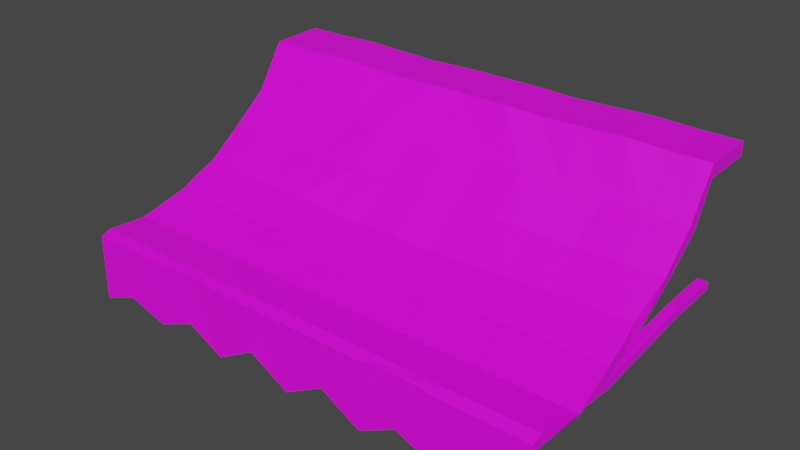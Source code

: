 # Source: storeFront.blend  (saved by Blender 3.3.6; exported with 4.5.12 LTS)
import bpy
from mathutils import Matrix  # noqa: F401  (used for matrix-valued properties, if any)

bpy.ops.wm.read_factory_settings(use_empty=True)
scene = bpy.context.scene
scene.name = 'Scene'

# ---- collections
col_collection = bpy.data.collections.new('Collection'); scene.collection.children.link(col_collection)

# ---- images (referenced by path relative to the original .blend; pixels are not part of the script)
import os
ASSET_DIR = os.environ.get("B2B_ASSET_DIR", "")  # directory of the original .blend (textures are referenced by path, not embedded)
HERE = os.path.dirname(os.path.abspath(__file__))  # packed textures are extracted next to this script under _unpacked/

def load_image(name, relpath, width, height, colorspace="sRGB"):
    """Load a texture the original file referenced (path relative to the .blend, or extracted next to this script)."""
    p = next((c for c in (os.path.join(HERE, relpath), os.path.join(ASSET_DIR, relpath)) if relpath and os.path.exists(c)), "")
    if p:
        img = bpy.data.images.load(p, check_existing=True)
        img.name = name
    else:  # same state as the original file: an image datablock whose file is absent (Cycles renders it pink)
        img = bpy.data.images.new(name, width, height)
        img.source = "FILE"
        img.filepath = "//" + (relpath or name)
    img.colorspace_settings.name = colorspace
    return img
img_pixeltexturegrid_256_gray_png = load_image('PixelTextureGrid_256_gray.png', 'awning_tex.png', 1024, 1024, 'sRGB')

# ---- materials (node trees are filled in below, after node groups)
mat_material_001 = bpy.data.materials.new('Material.001')
mat_material_001.use_transparent_shadow = False

# ---- material node trees
mat_material_001.use_nodes = True; mat_material_001.node_tree.nodes.clear()
_N = mat_material_001.node_tree.nodes; _L = mat_material_001.node_tree.links
n0 = _N.new('ShaderNodeBsdfPrincipled'); n0.name = 'Principled BSDF'; n0.location = (10, 300)
n0.distribution = 'GGX'
n0.subsurface_method = 'RANDOM_WALK_SKIN'
n0.inputs[3].default_value = 1.45
n0.inputs[27].default_value = (0.0, 0.0, 0.0, 1.0)
n0.inputs[28].default_value = 1.0
n1 = _N.new('ShaderNodeOutputMaterial'); n1.name = 'Material Output'; n1.location = (300, 300)
n2 = _N.new('ShaderNodeTexImage'); n2.name = 'Image Texture'; n2.location = (-280, 280)
n2.image = img_pixeltexturegrid_256_gray_png
_L.new(n0.outputs[0], n1.inputs[0])
_L.new(n2.outputs[0], n0.inputs[0])
n1.is_active_output = True

# ---- world
world_world = bpy.data.worlds.new('World'); scene.world = world_world
world_world.use_nodes = True; world_world.node_tree.nodes.clear()
_N = world_world.node_tree.nodes; _L = world_world.node_tree.links
n0 = _N.new('ShaderNodeOutputWorld'); n0.name = 'World Output'; n0.location = (300, 300)
n1 = _N.new('ShaderNodeBackground'); n1.name = 'Background'; n1.location = (10, 300)
n1.inputs[0].default_value = (0.05088, 0.05088, 0.05088, 1.0)
_L.new(n1.outputs[0], n0.inputs[0])
n0.is_active_output = True
world_world.color = (0.05088, 0.05088, 0.05088)
world_world.use_sun_shadow = False
world_world.sun_shadow_jitter_overblur = 0.0

# ---- meshes
me_cube_001 = bpy.data.meshes.new('Cube.001')
me_cube_001.from_pydata([(-1.0, -0.5911, -14.65), (0.0, 0.3681, 4.348), (0.0, -0.5911, -14.65), (0.0, -0.587, -16.65), (-0.3334, 0.3682, 4.108), (-0.5, 0.3681, 4.338), (-0.6667, 0.3681, 4.338), (-0.1667, -0.5911, -14.65), (-0.5, -0.5911, -14.66), (-0.8333, -0.5911, -14.65), (-0.6666, 0.3684, 6.838), (-0.3334, 0.3687, 6.366), (-0.6667, -0.587, -16.66), (-0.3333, -0.587, -16.65), (-1.0, 0.2858, -2.263), (-1.0, 0.1273, -7.422), (-1.0, -0.03315, -11.79), (-1.0, -0.1994, -15.01), (-1.0, -0.4004, -17.21), (-1.019, -0.4169, -15.57), (-1.0, -0.2188, -13.17), (-0.9902, -0.06108, -10.06), (-1.005, 0.09851, -6.012), (-1.0, 0.249, -0.943), (0.0, 0.249, -0.943), (0.0, 0.09893, -6.144), (0.0, -0.05775, -11.03), (0.0, -0.2188, -13.57), (0.0, -0.4197, -15.38), (0.0, 0.2858, -2.263), (0.0, 0.1273, -7.757), (0.0, -0.03315, -12.76), (0.0, -0.1994, -15.38), (0.0, -0.4004, -17.21), (-0.8333, -0.1994, -15.01), (-0.8333, -0.03315, -11.84), (-0.8333, 0.1273, -7.636), (-0.6667, -0.4003, -17.22), (-0.6667, -0.1993, -15.17), (-0.6667, -0.03303, -12.16), (-0.6667, 0.1274, -7.936), (-0.6667, 0.2859, -2.406), (-0.5, -0.4003, -17.23), (-0.5, -0.1993, -15.37), (-0.5, -0.03303, -12.29), (-0.5, 0.1274, -7.798), (-0.5, 0.2859, -2.306), (-0.3333, -0.4004, -17.21), (-0.3333, -0.1994, -15.31), (-0.3333, -0.03315, -12.69), (-0.3333, 0.1273, -7.668), (-0.3333, 0.2858, -2.263), (-0.1667, -0.4004, -17.21), (-0.1667, -0.1994, -15.44), (-0.1667, -0.03315, -12.97), (-0.1667, 0.1273, -7.802), (-0.1667, 0.2858, -2.263), (-0.1667, -0.4197, -15.38), (-0.1667, -0.2188, -13.62), (-0.1667, -0.05775, -11.23), (-0.1667, 0.09893, -6.185), (-0.1667, 0.249, -0.943), (-0.3333, -0.4197, -15.38), (-0.3333, -0.2188, -13.47), (-0.3333, -0.05775, -10.93), (-0.3333, 0.09893, -6.034), (-0.3322, 0.2522, -0.5178), (-0.5, -0.4197, -15.39), (-0.5, -0.2187, -13.54), (-0.5, -0.05764, -10.56), (-0.5, 0.09906, -6.175), (-0.5, 0.2491, -0.9977), (-0.6667, -0.4197, -15.39), (-0.6667, -0.2187, -13.34), (-0.6667, -0.05764, -10.44), (-0.6667, 0.09906, -6.308), (-0.6667, 0.2491, -1.109), (-0.8333, -0.2188, -13.17), (-0.8333, -0.05775, -10.11), (-0.8441, 0.09779, -6.004), (-0.8301, 0.2478, -0.9916), (-1.0, -0.587, -16.65), (-1.0, 0.3681, 4.348), (-0.1667, -0.587, -16.65), (-0.8333, 0.2858, -2.3), (-0.8333, -0.4004, -17.21), (-0.3333, -0.5911, -14.65), (-0.6667, -0.5911, -14.66), (-0.8333, -0.587, -16.65), (-0.5, -0.587, -16.66), (-0.8333, -0.4197, -15.38), (-0.8333, -0.6325, -15.33), (-1.0, -0.6325, -15.33), (0.0, -0.6325, -15.33), (-0.1616, -0.6336, -15.33), (-1.0, -0.6085, -17.43), (-0.1667, -0.6085, -17.43), (0.0, -0.6189, -17.43), (-0.3333, -0.6085, -17.43), (-0.3333, -0.6325, -15.33), (-0.502, -0.6275, -14.94), (-0.6667, -0.6324, -15.34), (-0.8333, -0.6085, -17.43), (-0.6667, -0.6084, -17.43), (-0.5, -0.6084, -17.43), (-0.8337, -0.6415, -23.82), (-0.9896, -0.6435, -26.2), (0.0, -0.6415, -26.39), (-0.1695, -0.6419, -22.54), (-0.9989, -0.6228, -25.55), (-0.1738, -0.6161, -22.06), (0.0, -0.6161, -25.91), (-0.339, -0.6112, -25.91), (-0.3365, -0.6415, -26.39), (-0.4929, -0.6414, -23.09), (-0.6572, -0.6431, -25.86), (-0.8337, -0.6161, -23.34), (-0.6745, -0.6155, -25.73), (-0.4929, -0.616, -22.61), (-1.0, -0.1163, -13.4), (-1.0, -0.1383, -11.61), (0.0, -0.1383, -12.4), (0.0, -0.1163, -14.17), (-0.8434, -0.1135, -14.02), (-0.6667, -0.1162, -13.63), (-0.5, -0.1162, -13.85), (-0.3333, -0.1163, -14.1), (-0.1667, -0.1163, -14.33), (-0.1667, -0.1383, -12.55), (-0.3333, -0.1383, -12.3), (-0.5, -0.1382, -12.07), (-0.6667, -0.1382, -11.85), (-0.8421, -0.1355, -11.61), (-1.0, 0.3685, 6.606), (0.0, 0.3713, 6.456), (-0.8333, 0.3685, 6.606), (-0.5, 0.3685, 6.597), (-0.1667, 0.3685, 6.604), (-0.8333, 0.3681, 4.348), (-0.1667, 0.3681, 4.346), (-0.1667, 0.5899, 4.621), (0.0, 0.5899, 4.622), (-0.3334, 0.5901, 4.383), (-0.5, 0.5899, 4.613), (-0.6666, 0.5902, 7.113), (-0.5, 0.5904, 6.871), (-0.3334, 0.5905, 6.641), (0.0, 0.5904, 6.881), (-1.0, 0.5904, 6.881), (-1.0, 0.5899, 4.622), (-0.6667, 0.5899, 4.613), (-0.8333, 0.5904, 6.881), (-0.1667, 0.5904, 6.879), (-0.8333, 0.5899, 4.622), (-0.9108, -0.5947, -18.44), (-0.9535, -0.5956, -16.82), (-0.9535, -0.5947, -18.44), (-0.9108, -0.5956, -16.82), (-0.9535, 0.354, -16.3), (-0.9065, -0.5886, -18.44), (-0.907, -0.5458, -16.82), (-0.9065, -0.5458, -18.44), (-0.907, -0.5886, -16.82), (0.0, -0.5458, -16.3), (0.0, -0.5458, -17.91), (0.0, -0.5886, -17.91), (0.0, -0.5886, -16.3), (-0.9535, -0.1193, -19.86), (-0.9108, -0.1202, -18.24), (-0.9108, -0.1193, -19.86), (-0.9535, -0.1202, -18.24), (-0.9535, 0.3539, -17.69), (-0.9108, 0.3539, -17.69), (-0.9108, 0.354, -16.3), (-0.9108, 0.5758, -16.02), (-0.9535, 0.5758, -17.41), (-0.9535, 0.5758, -16.02), (-0.9108, 0.5758, -17.41), (1.0, -0.5911, -14.65), (0.3334, 0.3682, 4.108), (0.5, 0.3681, 4.338), (0.6667, 0.3681, 4.338), (0.1667, -0.5911, -14.65), (0.5, -0.5911, -14.66), (0.8333, -0.5911, -14.65), (0.6666, 0.3684, 6.838), (0.3334, 0.3687, 6.366), (0.6667, -0.587, -16.66), (0.3333, -0.587, -16.65), (1.0, 0.2858, -2.263), (1.0, 0.1273, -7.422), (1.0, -0.03315, -11.79), (1.0, -0.1994, -15.01), (1.0, -0.4004, -17.21), (1.019, -0.4169, -15.57), (1.0, -0.2188, -13.17), (0.9902, -0.06108, -10.06), (1.005, 0.09851, -6.012), (1.0, 0.249, -0.943), (0.8333, -0.1994, -15.01), (0.8333, -0.03315, -11.84), (0.8333, 0.1273, -7.636), (0.6667, -0.4003, -17.22), (0.6667, -0.1993, -15.17), (0.6667, -0.03303, -12.16), (0.6667, 0.1274, -7.936), (0.6667, 0.2859, -2.406), (0.5, -0.4003, -17.23), (0.5, -0.1993, -15.37), (0.5, -0.03303, -12.29), (0.5, 0.1274, -7.798), (0.5, 0.2859, -2.306), (0.3333, -0.4004, -17.21), (0.3333, -0.1994, -15.31), (0.3333, -0.03315, -12.69), (0.3333, 0.1273, -7.668), (0.3333, 0.2858, -2.263), (0.1667, -0.4004, -17.21), (0.1667, -0.1994, -15.44), (0.1667, -0.03315, -12.97), (0.1667, 0.1273, -7.802), (0.1667, 0.2858, -2.263), (0.1667, -0.4197, -15.38), (0.1667, -0.2188, -13.62), (0.1667, -0.05775, -11.23), (0.1667, 0.09893, -6.185), (0.1667, 0.249, -0.943), (0.3333, -0.4197, -15.38), (0.3333, -0.2188, -13.47), (0.3333, -0.05775, -10.93), (0.3333, 0.09893, -6.034), (0.3322, 0.2522, -0.5178), (0.5, -0.4197, -15.39), (0.5, -0.2187, -13.54), (0.5, -0.05764, -10.56), (0.5, 0.09906, -6.175), (0.5, 0.2491, -0.9977), (0.6667, -0.4197, -15.39), (0.6667, -0.2187, -13.34), (0.6667, -0.05764, -10.44), (0.6667, 0.09906, -6.308), (0.6667, 0.2491, -1.109), (0.8333, -0.2188, -13.17), (0.8333, -0.05775, -10.11), (0.8441, 0.09779, -6.004), (0.8301, 0.2478, -0.9916), (1.0, -0.587, -16.65), (1.0, 0.3681, 4.348), (0.1667, -0.587, -16.65), (0.8333, 0.2858, -2.3), (0.8333, -0.4004, -17.21), (0.3333, -0.5911, -14.65), (0.6667, -0.5911, -14.66), (0.8333, -0.587, -16.65), (0.5, -0.587, -16.66), (0.8333, -0.4197, -15.38), (0.8333, -0.6325, -15.33), (1.0, -0.6325, -15.33), (0.1616, -0.6336, -15.33), (1.0, -0.6085, -17.43), (0.1667, -0.6085, -17.43), (0.3333, -0.6085, -17.43), (0.3333, -0.6325, -15.33), (0.502, -0.6275, -14.94), (0.6667, -0.6324, -15.34), (0.8333, -0.6085, -17.43), (0.6667, -0.6084, -17.43), (0.5, -0.6084, -17.43), (0.8337, -0.6415, -23.82), (0.9896, -0.6435, -26.2), (0.1695, -0.6419, -22.54), (0.9989, -0.6228, -25.55), (0.1738, -0.6161, -22.06), (0.339, -0.6112, -25.91), (0.3365, -0.6415, -26.39), (0.4929, -0.6414, -23.09), (0.6572, -0.6431, -25.86), (0.8337, -0.6161, -23.34), (0.6745, -0.6155, -25.73), (0.4929, -0.616, -22.61), (1.0, -0.1163, -13.4), (1.0, -0.1383, -11.61), (0.8434, -0.1135, -14.02), (0.6667, -0.1162, -13.63), (0.5, -0.1162, -13.85), (0.3333, -0.1163, -14.1), (0.1667, -0.1163, -14.33), (0.1667, -0.1383, -12.55), (0.3333, -0.1383, -12.3), (0.5, -0.1382, -12.07), (0.6667, -0.1382, -11.85), (0.8421, -0.1355, -11.61), (1.0, 0.3685, 6.606), (0.8333, 0.3685, 6.606), (0.5, 0.3685, 6.597), (0.1667, 0.3685, 6.604), (0.8333, 0.3681, 4.348), (0.1667, 0.3681, 4.346), (0.8333, 0.5899, 4.622), (0.3334, 0.5901, 4.383), (0.6667, 0.5899, 4.613), (0.6666, 0.5902, 7.113), (0.8333, 0.5904, 6.881), (1.0, 0.5904, 6.881), (1.0, 0.5899, 4.622), (0.3334, 0.5905, 6.641), (0.5, 0.5899, 4.613), (0.5, 0.5904, 6.871), (0.1667, 0.5904, 6.879), (0.1667, 0.5899, 4.621), (0.9108, -0.5947, -18.44), (0.9535, -0.5956, -16.82), (0.9535, -0.5947, -18.44), (0.9108, -0.5956, -16.82), (0.9535, 0.354, -16.3), (0.9065, -0.5886, -18.44), (0.907, -0.5458, -16.82), (0.9065, -0.5458, -18.44), (0.907, -0.5886, -16.82), (0.9535, -0.1193, -19.86), (0.9108, -0.1202, -18.24), (0.9108, -0.1193, -19.86), (0.9535, -0.1202, -18.24), (0.9535, 0.3539, -17.69), (0.9108, 0.3539, -17.69), (0.9108, 0.354, -16.3), (0.9108, 0.5758, -17.41), (0.9535, 0.5758, -16.02), (0.9535, 0.5758, -17.41), (0.9108, 0.5758, -16.02)], [], [(14, 23, 133, 82), (7, 94, 93, 2), (85, 37, 12, 88), (37, 42, 89, 12), (42, 47, 13, 89), (47, 52, 83, 13), (28, 57, 7, 2), (57, 62, 86, 7), (62, 67, 8, 86), (67, 72, 87, 8), (72, 90, 9, 87), (10, 135, 80, 76), (76, 80, 79, 75), (75, 79, 78, 74), (131, 132, 77, 73), (73, 77, 90, 72), (136, 10, 76, 71), (71, 76, 75, 70), (70, 75, 74, 69), (130, 131, 73, 68), (68, 73, 72, 67), (11, 136, 71, 66), (66, 71, 70, 65), (65, 70, 69, 64), (129, 130, 68, 63), (63, 68, 67, 62), (137, 11, 66, 61), (61, 66, 65, 60), (60, 65, 64, 59), (128, 129, 63, 58), (58, 63, 62, 57), (134, 137, 61, 24), (24, 61, 60, 25), (25, 60, 59, 26), (121, 128, 58, 27), (27, 58, 57, 28), (4, 139, 56, 51), (51, 56, 55, 50), (50, 55, 54, 49), (126, 127, 53, 48), (48, 53, 52, 47), (5, 4, 51, 46), (46, 51, 50, 45), (45, 50, 49, 44), (125, 126, 48, 43), (43, 48, 47, 42), (6, 5, 46, 41), (41, 46, 45, 40), (40, 45, 44, 39), (124, 125, 43, 38), (38, 43, 42, 37), (138, 6, 41, 84), (84, 41, 40, 36), (36, 40, 39, 35), (123, 124, 38, 34), (34, 38, 37, 85), (14, 84, 36, 15), (15, 36, 35, 16), (119, 123, 34, 17), (17, 34, 85, 18), (56, 29, 30, 55), (55, 30, 31, 54), (127, 122, 32, 53), (53, 32, 33, 52), (135, 133, 23, 80), (80, 23, 22, 79), (79, 22, 21, 78), (132, 120, 20, 77), (77, 20, 19, 90), (81, 0, 19, 18), (18, 19, 20, 17), (119, 120, 21, 16), (16, 21, 22, 15), (15, 22, 23, 14), (52, 33, 3, 83), (139, 1, 29, 56), (90, 19, 0, 9), (9, 91, 101, 87), (3, 97, 96, 83), (87, 101, 100, 8), (8, 100, 99, 86), (83, 96, 98, 13), (99, 113, 108, 94), (96, 110, 112, 98), (98, 112, 118, 104), (104, 118, 117, 103), (97, 111, 110, 96), (103, 117, 116, 102), (12, 103, 102, 88), (0, 92, 91, 9), (89, 104, 103, 12), (13, 98, 104, 89), (86, 99, 94, 7), (88, 102, 95, 81), (81, 95, 92, 0), (18, 85, 88, 81), (138, 84, 14, 82), (116, 105, 106, 109), (111, 107, 108, 110), (110, 108, 113, 112), (112, 113, 114, 118), (118, 114, 115, 117), (117, 115, 105, 116), (102, 116, 109, 95), (100, 114, 113, 99), (92, 106, 105, 91), (101, 115, 114, 100), (94, 108, 107, 93), (91, 105, 115, 101), (95, 109, 106, 92), (17, 20, 120, 119), (78, 21, 120, 132), (54, 31, 122, 127), (16, 35, 123, 119), (35, 39, 124, 123), (39, 44, 125, 124), (44, 49, 126, 125), (49, 54, 127, 126), (26, 59, 128, 121), (59, 64, 129, 128), (64, 69, 130, 129), (69, 74, 131, 130), (74, 78, 132, 131), (10, 144, 151, 135), (135, 151, 148, 133), (138, 153, 150, 6), (6, 150, 143, 5), (4, 142, 140, 139), (5, 143, 142, 4), (139, 140, 141, 1), (137, 152, 146, 11), (133, 148, 149, 82), (11, 146, 145, 136), (134, 147, 152, 137), (136, 145, 144, 10), (82, 149, 153, 138), (142, 146, 152, 140), (143, 145, 146, 142), (150, 144, 145, 143), (153, 151, 144, 150), (149, 148, 151, 153), (140, 152, 147, 141), (167, 171, 172, 169), (169, 172, 173, 168), (168, 173, 158, 170), (170, 158, 171, 167), (161, 164, 165, 159), (159, 165, 166, 162), (162, 166, 163, 160), (160, 163, 164, 161), (155, 170, 167, 156), (157, 168, 170, 155), (154, 169, 168, 157), (156, 167, 169, 154), (172, 177, 174, 173), (158, 176, 175, 171), (171, 175, 177, 172), (173, 174, 176, 158), (176, 174, 177, 175), (189, 247, 292, 198), (182, 2, 93, 258), (3, 2, 178, 246), (250, 253, 187, 202), (202, 187, 254, 207), (207, 254, 188, 212), (212, 188, 248, 217), (28, 2, 182, 222), (222, 182, 251, 227), (227, 251, 183, 232), (232, 183, 252, 237), (237, 252, 184, 255), (185, 241, 245, 293), (241, 240, 244, 245), (240, 239, 243, 244), (290, 238, 242, 291), (238, 237, 255, 242), (294, 236, 241, 185), (236, 235, 240, 241), (235, 234, 239, 240), (289, 233, 238, 290), (233, 232, 237, 238), (186, 231, 236, 294), (231, 230, 235, 236), (230, 229, 234, 235), (288, 228, 233, 289), (228, 227, 232, 233), (295, 226, 231, 186), (226, 225, 230, 231), (225, 224, 229, 230), (287, 223, 228, 288), (223, 222, 227, 228), (134, 24, 226, 295), (24, 25, 225, 226), (25, 26, 224, 225), (121, 27, 223, 287), (27, 28, 222, 223), (179, 216, 221, 297), (216, 215, 220, 221), (215, 214, 219, 220), (285, 213, 218, 286), (213, 212, 217, 218), (180, 211, 216, 179), (211, 210, 215, 216), (210, 209, 214, 215), (284, 208, 213, 285), (208, 207, 212, 213), (181, 206, 211, 180), (206, 205, 210, 211), (205, 204, 209, 210), (283, 203, 208, 284), (203, 202, 207, 208), (296, 249, 206, 181), (249, 201, 205, 206), (201, 200, 204, 205), (282, 199, 203, 283), (199, 250, 202, 203), (189, 190, 201, 249), (190, 191, 200, 201), (280, 192, 199, 282), (192, 193, 250, 199), (221, 220, 30, 29), (220, 219, 31, 30), (286, 218, 32, 122), (218, 217, 33, 32), (293, 245, 198, 292), (245, 244, 197, 198), (244, 243, 196, 197), (291, 242, 195, 281), (242, 255, 194, 195), (246, 193, 194, 178), (193, 192, 195, 194), (280, 191, 196, 281), (191, 190, 197, 196), (190, 189, 198, 197), (217, 248, 3, 33), (297, 221, 29, 1), (255, 184, 178, 194), (184, 252, 264, 256), (3, 248, 260, 97), (252, 183, 263, 264), (183, 251, 262, 263), (248, 188, 261, 260), (262, 258, 270, 274), (260, 261, 273, 272), (261, 267, 279, 273), (267, 266, 278, 279), (97, 260, 272, 111), (266, 265, 277, 278), (187, 253, 265, 266), (178, 184, 256, 257), (254, 187, 266, 267), (188, 254, 267, 261), (251, 182, 258, 262), (253, 246, 259, 265), (246, 178, 257, 259), (193, 246, 253, 250), (296, 247, 189, 249), (277, 271, 269, 268), (111, 272, 270, 107), (272, 273, 274, 270), (273, 279, 275, 274), (279, 278, 276, 275), (278, 277, 268, 276), (265, 259, 271, 277), (263, 262, 274, 275), (257, 256, 268, 269), (264, 263, 275, 276), (258, 93, 107, 270), (256, 264, 276, 268), (259, 257, 269, 271), (192, 280, 281, 195), (243, 291, 281, 196), (219, 286, 122, 31), (191, 280, 282, 200), (200, 282, 283, 204), (204, 283, 284, 209), (209, 284, 285, 214), (214, 285, 286, 219), (26, 121, 287, 224), (224, 287, 288, 229), (229, 288, 289, 234), (234, 289, 290, 239), (239, 290, 291, 243), (185, 293, 302, 301), (293, 292, 303, 302), (296, 181, 300, 298), (181, 180, 306, 300), (179, 297, 309, 299), (180, 179, 299, 306), (297, 1, 141, 309), (295, 186, 305, 308), (292, 247, 304, 303), (186, 294, 307, 305), (134, 295, 308, 147), (294, 185, 301, 307), (247, 296, 298, 304), (299, 309, 308, 305), (306, 299, 305, 307), (300, 306, 307, 301), (298, 300, 301, 302), (304, 298, 302, 303), (309, 141, 147, 308), (319, 321, 324, 323), (321, 320, 325, 324), (320, 322, 314, 325), (322, 319, 323, 314), (317, 315, 165, 164), (315, 318, 166, 165), (318, 316, 163, 166), (316, 317, 164, 163), (311, 312, 319, 322), (313, 311, 322, 320), (310, 313, 320, 321), (312, 310, 321, 319), (324, 325, 329, 326), (314, 323, 328, 327), (323, 324, 326, 328), (325, 314, 327, 329), (327, 328, 326, 329)])
_uv = me_cube_001.uv_layers.new(name='UVMap')
_uv.uv.foreach_set('vector', [0.72, 0.8351, 0.7202, 0.8268, 0.7194, 0.7794, 0.7195, 0.7935, 0.1569, 0.4752, 0.1579, 0.4652, 0.1934, 0.4654, 0.1934, 0.4752, 0.215, 0.2325, 0.1776, 0.2323, 0.1737, 0.1983, 0.2101, 0.1985, 0.5012, 0.2058, 0.4638, 0.2056, 0.4608, 0.1716, 0.4972, 0.1718, 0.211, 0.2635, 0.1737, 0.2633, 0.1716, 0.2293, 0.208, 0.2295, 0.4959, 0.2052, 0.4587, 0.205, 0.4576, 0.171, 0.4939, 0.1712, 0.1934, 0.5067, 0.1582, 0.5067, 0.1569, 0.4752, 0.1934, 0.4752, 0.491, 0.4669, 0.4558, 0.4669, 0.4531, 0.4354, 0.4896, 0.4354, 0.2074, 0.5149, 0.1722, 0.5149, 0.1682, 0.4834, 0.2047, 0.4834, 0.4889, 0.4503, 0.4537, 0.4503, 0.4483, 0.4188, 0.4849, 0.4188, 0.2141, 0.4801, 0.1789, 0.4801, 0.1722, 0.4486, 0.2088, 0.4486, 0.207, 0.6912, 0.1704, 0.6902, 0.179, 0.6401, 0.2139, 0.6399, 0.2139, 0.6399, 0.179, 0.6401, 0.1789, 0.598, 0.2163, 0.5972, 0.2163, 0.5972, 0.1789, 0.598, 0.1823, 0.5589, 0.2172, 0.558, 0.2169, 0.5401, 0.1803, 0.5412, 0.1819, 0.5223, 0.2167, 0.5219, 0.2167, 0.5219, 0.1819, 0.5223, 0.1789, 0.4801, 0.2141, 0.4801, 0.4838, 0.6603, 0.4465, 0.6614, 0.4534, 0.6101, 0.4886, 0.6105, 0.4886, 0.6105, 0.4534, 0.6101, 0.4558, 0.5674, 0.4904, 0.5678, 0.4904, 0.5678, 0.4558, 0.5674, 0.4568, 0.5282, 0.4913, 0.5278, 0.4912, 0.5096, 0.4565, 0.5102, 0.4562, 0.492, 0.491, 0.4915, 0.491, 0.4915, 0.4562, 0.492, 0.4537, 0.4503, 0.4889, 0.4503, 0.2042, 0.7239, 0.1671, 0.7249, 0.1719, 0.6751, 0.2072, 0.6774, 0.2072, 0.6774, 0.1719, 0.6751, 0.1737, 0.6324, 0.2083, 0.6329, 0.2083, 0.6329, 0.1737, 0.6324, 0.1746, 0.5924, 0.2092, 0.5913, 0.2091, 0.5736, 0.1745, 0.5742, 0.1743, 0.5561, 0.2088, 0.5563, 0.2088, 0.5563, 0.1743, 0.5561, 0.1722, 0.5149, 0.2074, 0.5149, 0.4893, 0.6769, 0.4525, 0.6759, 0.4555, 0.6294, 0.4908, 0.6273, 0.4908, 0.6273, 0.4555, 0.6294, 0.4567, 0.5849, 0.4915, 0.5844, 0.4915, 0.5844, 0.4567, 0.5849, 0.4576, 0.5433, 0.492, 0.5424, 0.4919, 0.5248, 0.4574, 0.5255, 0.4571, 0.5083, 0.4917, 0.5079, 0.4917, 0.5079, 0.4571, 0.5083, 0.4558, 0.4669, 0.491, 0.4669, 0.1934, 0.7166, 0.1565, 0.7168, 0.1581, 0.6671, 0.1934, 0.6671, 0.1934, 0.6671, 0.1581, 0.6671, 0.1587, 0.6242, 0.1934, 0.6243, 0.1934, 0.6243, 0.1587, 0.6242, 0.1592, 0.5822, 0.1934, 0.5828, 0.1934, 0.5651, 0.1591, 0.5647, 0.1589, 0.5477, 0.1934, 0.5478, 0.1934, 0.5478, 0.1589, 0.5477, 0.1582, 0.5067, 0.1934, 0.5067, 0.4879, 0.4012, 0.4532, 0.4012, 0.4554, 0.3753, 0.4914, 0.3756, 0.4914, 0.3756, 0.4554, 0.3753, 0.4571, 0.3333, 0.4938, 0.3338, 0.4938, 0.3338, 0.4571, 0.3333, 0.4586, 0.2896, 0.496, 0.2904, 0.4963, 0.2701, 0.4588, 0.2693, 0.4589, 0.2497, 0.4964, 0.2502, 0.4964, 0.2502, 0.4589, 0.2497, 0.4587, 0.205, 0.4959, 0.2052, 0.2001, 0.4599, 0.1656, 0.4593, 0.1691, 0.4337, 0.2051, 0.434, 0.2051, 0.434, 0.1691, 0.4337, 0.1715, 0.3919, 0.2084, 0.392, 0.2084, 0.392, 0.1715, 0.3919, 0.1737, 0.3485, 0.2109, 0.3497, 0.2114, 0.3291, 0.174, 0.3282, 0.1741, 0.3083, 0.2118, 0.3084, 0.2118, 0.3084, 0.1741, 0.3083, 0.1737, 0.2633, 0.211, 0.2635, 0.4875, 0.4023, 0.4529, 0.402, 0.458, 0.3761, 0.4941, 0.3763, 0.4941, 0.3763, 0.458, 0.3761, 0.4613, 0.3341, 0.4983, 0.3341, 0.4983, 0.3341, 0.4613, 0.3341, 0.4637, 0.2918, 0.501, 0.2924, 0.5015, 0.272, 0.4642, 0.2712, 0.4646, 0.2505, 0.502, 0.2513, 0.502, 0.2513, 0.4646, 0.2505, 0.4638, 0.2056, 0.5012, 0.2058, 0.1986, 0.429, 0.164, 0.4287, 0.1706, 0.4027, 0.2065, 0.4031, 0.2065, 0.4031, 0.1706, 0.4027, 0.1748, 0.3606, 0.2113, 0.3614, 0.2113, 0.3614, 0.1748, 0.3606, 0.1775, 0.3188, 0.2145, 0.3198, 0.2185, 0.2983, 0.1779, 0.2984, 0.1785, 0.2778, 0.2159, 0.2784, 0.2159, 0.2784, 0.1785, 0.2778, 0.1776, 0.2323, 0.215, 0.2325, 0.5026, 0.394, 0.4666, 0.3936, 0.4714, 0.3519, 0.5079, 0.3525, 0.5079, 0.3525, 0.4714, 0.3519, 0.4746, 0.3103, 0.5119, 0.3106, 0.5128, 0.2899, 0.4786, 0.2888, 0.476, 0.2689, 0.5136, 0.2691, 0.5136, 0.2691, 0.476, 0.2689, 0.4751, 0.223, 0.5125, 0.2232, 0.1997, 0.4162, 0.1638, 0.4159, 0.1646, 0.3739, 0.2013, 0.3741, 0.2013, 0.3741, 0.1646, 0.3739, 0.1652, 0.3306, 0.2028, 0.3304, 0.2031, 0.3102, 0.1654, 0.3103, 0.1656, 0.2904, 0.2031, 0.2905, 0.2031, 0.2905, 0.1656, 0.2904, 0.1657, 0.2456, 0.203, 0.2458, 0.4876, 0.6941, 0.4507, 0.6941, 0.4602, 0.6444, 0.4963, 0.6441, 0.4963, 0.6441, 0.4602, 0.6444, 0.4625, 0.602, 0.4961, 0.602, 0.4961, 0.602, 0.4625, 0.602, 0.4668, 0.5625, 0.4995, 0.5629, 0.4975, 0.5452, 0.4647, 0.5447, 0.4645, 0.5263, 0.4991, 0.5263, 0.4991, 0.5263, 0.4645, 0.5263, 0.4574, 0.4841, 0.4961, 0.4841, 0.7254, 0.9254, 0.7255, 0.9129, 0.7244, 0.9187, 0.7243, 0.929, 0.7243, 0.929, 0.7244, 0.9187, 0.7231, 0.9036, 0.723, 0.9151, 0.7225, 0.905, 0.7226, 0.8938, 0.7221, 0.884, 0.722, 0.8949, 0.722, 0.8949, 0.7221, 0.884, 0.7211, 0.8586, 0.721, 0.8675, 0.721, 0.8675, 0.7211, 0.8586, 0.7202, 0.8268, 0.72, 0.8351, 0.203, 0.2458, 0.1657, 0.2456, 0.1655, 0.2117, 0.2018, 0.2119, 0.1975, 0.4421, 0.163, 0.4418, 0.1638, 0.4159, 0.1997, 0.4162, 0.4961, 0.4841, 0.4574, 0.4841, 0.4529, 0.4526, 0.4894, 0.4526, 0.1722, 0.4486, 0.1719, 0.4388, 0.2086, 0.4388, 0.2088, 0.4486, 0.9432, 0.752, 0.9432, 0.752, 0.9417, 0.752, 0.9417, 0.752, 0.4483, 0.4188, 0.4481, 0.409, 0.484, 0.4109, 0.4849, 0.4188, 0.1682, 0.4834, 0.1673, 0.4755, 0.2046, 0.4736, 0.2047, 0.4834, 0.9417, 0.752, 0.9417, 0.752, 0.9402, 0.752, 0.9402, 0.752, 0.4474, 0.8426, 0.4465, 0.7658, 0.4939, 0.7926, 0.4961, 0.8426, 0.4526, 0.7526, 0.4541, 0.7199, 0.5012, 0.6929, 0.5007, 0.7527, 0.1616, 0.7973, 0.1621, 0.7375, 0.2067, 0.7607, 0.2099, 0.7973, 0.4426, 0.7327, 0.4393, 0.6961, 0.4913, 0.674, 0.4912, 0.7328, 0.1504, 0.7839, 0.1502, 0.7246, 0.1999, 0.7514, 0.1983, 0.7841, 0.1676, 0.7828, 0.1677, 0.724, 0.2145, 0.7408, 0.2165, 0.7829, 0.9372, 0.752, 0.9372, 0.752, 0.9357, 0.752, 0.9357, 0.752, 0.4529, 0.4526, 0.4525, 0.4428, 0.4891, 0.4428, 0.4894, 0.4526, 0.9387, 0.752, 0.9387, 0.752, 0.9372, 0.752, 0.9372, 0.752, 0.9402, 0.752, 0.9402, 0.752, 0.9387, 0.752, 0.9387, 0.752, 0.4531, 0.4354, 0.453, 0.4256, 0.4907, 0.4254, 0.4896, 0.4354, 0.4577, 0.1083, 0.4577, 0.1083, 0.4577, 0.1083, 0.4577, 0.1083, 0.7254, 0.9254, 0.7256, 0.9303, 0.7257, 0.9172, 0.7255, 0.9129, 0.5125, 0.2232, 0.4751, 0.223, 0.4702, 0.189, 0.5067, 0.1892, 0.4587, 0.4196, 0.4666, 0.3936, 0.5026, 0.394, 0.4934, 0.4199, 0.763, 0.958, 0.7649, 0.958, 0.7652, 0.9701, 0.7636, 0.9708, 0.7626, 0.8936, 0.7646, 0.8936, 0.7647, 0.9067, 0.7627, 0.907, 0.7627, 0.907, 0.7647, 0.9067, 0.7647, 0.9196, 0.7624, 0.9198, 0.7624, 0.9198, 0.7647, 0.9196, 0.7648, 0.9317, 0.7628, 0.9317, 0.7628, 0.9317, 0.7648, 0.9317, 0.765, 0.9444, 0.7628, 0.9457, 0.7628, 0.9457, 0.765, 0.9444, 0.7649, 0.958, 0.763, 0.958, 0.4429, 0.7868, 0.4409, 0.7447, 0.4879, 0.7292, 0.492, 0.7869, 0.1681, 0.89, 0.1707, 0.8334, 0.215, 0.8105, 0.2159, 0.8872, 0.4416, 0.8833, 0.4445, 0.8078, 0.4887, 0.8244, 0.4888, 0.8833, 0.4382, 0.8259, 0.4408, 0.7529, 0.4874, 0.7722, 0.4848, 0.8287, 0.1456, 0.8672, 0.1433, 0.8172, 0.1913, 0.7904, 0.1913, 0.8672, 0.1649, 0.876, 0.1647, 0.8171, 0.2148, 0.8029, 0.2121, 0.8759, 0.7256, 0.9303, 0.7257, 0.9813, 0.7258, 0.9854, 0.7257, 0.9172, 0.723, 0.9151, 0.7231, 0.9036, 0.7226, 0.8938, 0.7225, 0.905, 0.4995, 0.5629, 0.4668, 0.5625, 0.4647, 0.5447, 0.4975, 0.5452, 0.2028, 0.3304, 0.1652, 0.3306, 0.1654, 0.3103, 0.2031, 0.3102, 0.5119, 0.3106, 0.4746, 0.3103, 0.4786, 0.2888, 0.5128, 0.2899, 0.2145, 0.3198, 0.1775, 0.3188, 0.1779, 0.2984, 0.2185, 0.2983, 0.501, 0.2924, 0.4637, 0.2918, 0.4642, 0.2712, 0.5015, 0.272, 0.2109, 0.3497, 0.1737, 0.3485, 0.174, 0.3282, 0.2114, 0.3291, 0.496, 0.2904, 0.4586, 0.2896, 0.4588, 0.2693, 0.4963, 0.2701, 0.1934, 0.5828, 0.1592, 0.5822, 0.1591, 0.5647, 0.1934, 0.5651, 0.492, 0.5424, 0.4576, 0.5433, 0.4574, 0.5255, 0.4919, 0.5248, 0.2092, 0.5913, 0.1746, 0.5924, 0.1745, 0.5742, 0.2091, 0.5736, 0.4913, 0.5278, 0.4568, 0.5282, 0.4565, 0.5102, 0.4912, 0.5096, 0.2172, 0.558, 0.1823, 0.5589, 0.1803, 0.5412, 0.2169, 0.5401, 0.9702, 0.1127, 0.9849, 0.1309, 0.9849, 0.1155, 0.9702, 0.09732, 0.9295, 0.06549, 0.9295, 0.04727, 0.9405, 0.04727, 0.9405, 0.06549, 0.9295, 0.2153, 0.9295, 0.197, 0.9184, 0.1977, 0.9184, 0.2159, 0.9184, 0.2159, 0.9184, 0.1977, 0.9074, 0.1977, 0.9074, 0.2159, 0.9801, 0.1668, 0.9801, 0.1902, 0.9702, 0.2025, 0.9702, 0.179, 0.9705, 0.1786, 0.9705, 0.202, 0.9801, 0.1902, 0.9801, 0.1668, 0.8853, 0.2154, 0.8853, 0.1971, 0.8742, 0.197, 0.8742, 0.2153, 0.9702, 0.09722, 0.9849, 0.1154, 0.9849, 0.09964, 0.9702, 0.08143, 0.9554, 0.1816, 0.9701, 0.1999, 0.9701, 0.05009, 0.9554, 0.03187, 0.9702, 0.08143, 0.9849, 0.09964, 0.9849, 0.1149, 0.9702, 0.0967, 0.8742, 0.07543, 0.8742, 0.04727, 0.8853, 0.04737, 0.8853, 0.06559, 0.9702, 0.0967, 0.9849, 0.1149, 0.9849, 0.1309, 0.9702, 0.1127, 0.9405, 0.2153, 0.9405, 0.197, 0.9295, 0.197, 0.9295, 0.2153, 0.8963, 0.2129, 0.8963, 0.06316, 0.8853, 0.04737, 0.8853, 0.1971, 0.9074, 0.1977, 0.9074, 0.04789, 0.8963, 0.06316, 0.8963, 0.2129, 0.9184, 0.1977, 0.9184, 0.03187, 0.9074, 0.04789, 0.9074, 0.1977, 0.9295, 0.197, 0.9295, 0.04727, 0.9184, 0.03187, 0.9184, 0.1977, 0.9405, 0.197, 0.9405, 0.04727, 0.9295, 0.04727, 0.9295, 0.197, 0.8853, 0.1971, 0.8853, 0.04737, 0.8742, 0.04727, 0.8742, 0.197, 0.9346, 0.9146, 0.9346, 0.8587, 0.9335, 0.8587, 0.9335, 0.9146, 0.8248, 0.8158, 0.837, 0.8717, 0.837, 0.9075, 0.8248, 0.8574, 0.9335, 0.873, 0.9335, 0.8229, 0.9346, 0.8229, 0.9346, 0.873, 0.8853, 0.8574, 0.8975, 0.9075, 0.8975, 0.8717, 0.8853, 0.8158, 0.9369, 0.9093, 0.9369, 0.8859, 0.9358, 0.8859, 0.9358, 0.9093, 0.8593, 0.9698, 0.8359, 0.9563, 0.8359, 0.9147, 0.8593, 0.9282, 0.9369, 0.8158, 0.9369, 0.8392, 0.9358, 0.8392, 0.9358, 0.8158, 0.95, 0.9282, 0.9266, 0.9147, 0.9266, 0.9563, 0.95, 0.9698, 0.873, 0.8939, 0.8853, 0.8574, 0.8853, 0.8158, 0.8731, 0.8523, 0.9335, 0.8364, 0.9335, 0.873, 0.9346, 0.873, 0.9346, 0.8364, 0.8126, 0.8523, 0.8248, 0.8158, 0.8248, 0.8574, 0.8126, 0.8939, 0.9346, 0.8781, 0.9346, 0.9146, 0.9335, 0.9146, 0.9335, 0.8781, 0.837, 0.8717, 0.8427, 0.8788, 0.8427, 0.9146, 0.837, 0.9075, 0.8975, 0.9075, 0.9032, 0.9146, 0.9032, 0.8788, 0.8975, 0.8717, 0.9346, 0.8587, 0.9346, 0.8516, 0.9335, 0.8516, 0.9335, 0.8587, 0.9335, 0.8229, 0.9335, 0.8158, 0.9346, 0.8158, 0.9346, 0.8229, 0.9346, 0.8158, 0.9335, 0.8158, 0.9335, 0.8516, 0.9346, 0.8516, 0.72, 0.8351, 0.7195, 0.7935, 0.7194, 0.7794, 0.7202, 0.8268, 0.4852, 0.4403, 0.4486, 0.4403, 0.4486, 0.4305, 0.4841, 0.4303, 0.924, 0.7702, 0.9421, 0.7702, 0.9421, 0.7792, 0.924, 0.7792, 0.4316, 0.178, 0.4361, 0.1442, 0.4722, 0.1444, 0.4687, 0.1782, 0.134, 0.1831, 0.1375, 0.1493, 0.1737, 0.1495, 0.171, 0.1833, 0.4297, 0.2062, 0.4323, 0.1724, 0.4685, 0.1726, 0.4668, 0.2065, 0.1656, 0.2435, 0.1673, 0.2097, 0.2035, 0.2098, 0.2028, 0.2437, 0.4486, 0.4718, 0.4486, 0.4403, 0.4852, 0.4403, 0.4838, 0.4718, 0.1716, 0.505, 0.173, 0.4736, 0.2095, 0.4736, 0.2068, 0.505, 0.4296, 0.4814, 0.4323, 0.4499, 0.4688, 0.4499, 0.4648, 0.4814, 0.1457, 0.4711, 0.1498, 0.4397, 0.1863, 0.4397, 0.1809, 0.4712, 0.4319, 0.4613, 0.4373, 0.4298, 0.4739, 0.4298, 0.4672, 0.4613, 0.4391, 0.6724, 0.4322, 0.6211, 0.4671, 0.6214, 0.4757, 0.6714, 0.4322, 0.6211, 0.4298, 0.5784, 0.4672, 0.5792, 0.4671, 0.6214, 0.4298, 0.5784, 0.4289, 0.5392, 0.4638, 0.5402, 0.4672, 0.5792, 0.4292, 0.5213, 0.4294, 0.5031, 0.4642, 0.5035, 0.4658, 0.5224, 0.4294, 0.5031, 0.4319, 0.4613, 0.4672, 0.4613, 0.4642, 0.5035, 0.1509, 0.6812, 0.1461, 0.6314, 0.1812, 0.631, 0.1881, 0.6822, 0.1461, 0.6314, 0.1443, 0.5887, 0.1788, 0.5883, 0.1812, 0.631, 0.1443, 0.5887, 0.1433, 0.5487, 0.1779, 0.549, 0.1788, 0.5883, 0.1435, 0.5305, 0.1437, 0.5124, 0.1784, 0.5129, 0.1782, 0.5311, 0.1437, 0.5124, 0.1457, 0.4711, 0.1809, 0.4712, 0.1784, 0.5129, 0.4329, 0.6904, 0.4298, 0.6439, 0.4651, 0.6416, 0.4699, 0.6914, 0.4298, 0.6439, 0.4287, 0.5994, 0.4633, 0.5989, 0.4651, 0.6416, 0.4287, 0.5994, 0.4278, 0.5578, 0.4624, 0.5589, 0.4633, 0.5989, 0.428, 0.54, 0.4283, 0.5228, 0.4627, 0.5226, 0.4626, 0.5407, 0.4283, 0.5228, 0.4296, 0.4814, 0.4648, 0.4814, 0.4627, 0.5226, 0.1733, 0.7151, 0.1717, 0.6654, 0.2071, 0.6676, 0.2101, 0.7141, 0.1717, 0.6654, 0.1711, 0.6225, 0.2059, 0.623, 0.2071, 0.6676, 0.1711, 0.6225, 0.1706, 0.5805, 0.205, 0.5814, 0.2059, 0.623, 0.1707, 0.563, 0.1709, 0.546, 0.2055, 0.5464, 0.2052, 0.5637, 0.1709, 0.546, 0.1716, 0.505, 0.2068, 0.505, 0.2055, 0.5464, 0.4486, 0.6817, 0.4486, 0.6322, 0.4839, 0.6322, 0.4855, 0.6819, 0.4486, 0.6322, 0.4486, 0.5894, 0.4833, 0.5893, 0.4839, 0.6322, 0.4486, 0.5894, 0.4486, 0.5479, 0.4828, 0.5473, 0.4833, 0.5893, 0.4486, 0.5302, 0.4486, 0.5129, 0.4831, 0.5128, 0.4829, 0.5298, 0.4486, 0.5129, 0.4486, 0.4718, 0.4838, 0.4718, 0.4831, 0.5128, 0.1682, 0.4392, 0.1663, 0.4136, 0.2022, 0.4139, 0.2027, 0.4398, 0.1663, 0.4136, 0.1654, 0.3719, 0.202, 0.3719, 0.2022, 0.4139, 0.1654, 0.3719, 0.1646, 0.3286, 0.2019, 0.3282, 0.202, 0.3719, 0.1646, 0.3083, 0.1648, 0.2885, 0.2022, 0.2884, 0.2021, 0.308, 0.1648, 0.2885, 0.1656, 0.2435, 0.2028, 0.2437, 0.2022, 0.2884, 0.435, 0.4022, 0.4317, 0.3763, 0.4675, 0.3766, 0.4693, 0.4022, 0.4317, 0.3763, 0.4299, 0.3344, 0.4666, 0.3348, 0.4675, 0.3766, 0.4299, 0.3344, 0.4287, 0.2922, 0.4658, 0.2915, 0.4666, 0.3348, 0.4286, 0.2716, 0.4285, 0.2511, 0.466, 0.2514, 0.4658, 0.2713, 0.4285, 0.2511, 0.4297, 0.2062, 0.4668, 0.2065, 0.466, 0.2514, 0.142, 0.3789, 0.1372, 0.3529, 0.1731, 0.3534, 0.1764, 0.3792, 0.1372, 0.3529, 0.1345, 0.3109, 0.1712, 0.3114, 0.1731, 0.3534, 0.1345, 0.3109, 0.1329, 0.2693, 0.17, 0.2693, 0.1712, 0.3114, 0.1329, 0.249, 0.1327, 0.2284, 0.1699, 0.2281, 0.1699, 0.2487, 0.1327, 0.2284, 0.134, 0.1831, 0.171, 0.1833, 0.1699, 0.2281, 0.4423, 0.3737, 0.4362, 0.3478, 0.4719, 0.348, 0.4767, 0.374, 0.4362, 0.3478, 0.4329, 0.3062, 0.4691, 0.306, 0.4719, 0.348, 0.4329, 0.3062, 0.4309, 0.2648, 0.4676, 0.2644, 0.4691, 0.306, 0.4275, 0.2434, 0.4303, 0.2236, 0.4674, 0.2235, 0.4675, 0.244, 0.4303, 0.2236, 0.4316, 0.178, 0.4687, 0.1782, 0.4674, 0.2235, 0.1469, 0.3962, 0.143, 0.3549, 0.1792, 0.3548, 0.1825, 0.3964, 0.143, 0.3549, 0.1402, 0.3132, 0.1772, 0.3134, 0.1792, 0.3548, 0.1398, 0.2926, 0.1394, 0.272, 0.1766, 0.2722, 0.1738, 0.292, 0.1394, 0.272, 0.1409, 0.2263, 0.1779, 0.2265, 0.1766, 0.2722, 0.4466, 0.3807, 0.4465, 0.3387, 0.4832, 0.339, 0.4825, 0.381, 0.4465, 0.3387, 0.4464, 0.295, 0.4839, 0.2957, 0.4832, 0.339, 0.4465, 0.2748, 0.4467, 0.2552, 0.4842, 0.2555, 0.4841, 0.2754, 0.4467, 0.2552, 0.4472, 0.2105, 0.4844, 0.2107, 0.4842, 0.2555, 0.1552, 0.6965, 0.1465, 0.6465, 0.1826, 0.6468, 0.1921, 0.6965, 0.1465, 0.6465, 0.1467, 0.6043, 0.1803, 0.6044, 0.1826, 0.6468, 0.1467, 0.6043, 0.1432, 0.5653, 0.1759, 0.5649, 0.1803, 0.6044, 0.1452, 0.5476, 0.1437, 0.5287, 0.1783, 0.5287, 0.1781, 0.5471, 0.1437, 0.5287, 0.1466, 0.4864, 0.1854, 0.4865, 0.1783, 0.5287, 0.7254, 0.9254, 0.7243, 0.929, 0.7244, 0.9187, 0.7255, 0.9129, 0.7243, 0.929, 0.723, 0.9151, 0.7231, 0.9036, 0.7244, 0.9187, 0.7225, 0.905, 0.722, 0.8949, 0.7221, 0.884, 0.7226, 0.8938, 0.722, 0.8949, 0.721, 0.8675, 0.7211, 0.8586, 0.7221, 0.884, 0.721, 0.8675, 0.72, 0.8351, 0.7202, 0.8268, 0.7211, 0.8586, 0.4472, 0.2105, 0.448, 0.1766, 0.4842, 0.1768, 0.4844, 0.2107, 0.4471, 0.4066, 0.4466, 0.3807, 0.4825, 0.381, 0.4816, 0.4069, 0.1466, 0.4864, 0.1533, 0.455, 0.1899, 0.455, 0.1854, 0.4865, 0.4739, 0.4298, 0.4373, 0.4298, 0.4375, 0.42, 0.4742, 0.42, 0.9432, 0.752, 0.9417, 0.752, 0.9417, 0.752, 0.9432, 0.752, 0.1863, 0.4397, 0.1498, 0.4397, 0.1507, 0.4317, 0.1865, 0.4299, 0.4688, 0.4499, 0.4323, 0.4499, 0.4324, 0.4401, 0.4697, 0.442, 0.9417, 0.752, 0.9402, 0.752, 0.9402, 0.752, 0.9417, 0.752, 0.2075, 0.8867, 0.1589, 0.8867, 0.1611, 0.8367, 0.2084, 0.8099, 0.2151, 0.7992, 0.1677, 0.7992, 0.1667, 0.7399, 0.2133, 0.7667, 0.4835, 0.7746, 0.4364, 0.7745, 0.4392, 0.7383, 0.4825, 0.7153, 0.1996, 0.7901, 0.1526, 0.7901, 0.152, 0.7325, 0.2025, 0.754, 0.4903, 0.7575, 0.4426, 0.7575, 0.4408, 0.725, 0.49, 0.6981, 0.4824, 0.7704, 0.4357, 0.7704, 0.4372, 0.7293, 0.4818, 0.7128, 0.9372, 0.752, 0.9357, 0.752, 0.9357, 0.752, 0.9372, 0.752, 0.1899, 0.455, 0.1533, 0.455, 0.1536, 0.4452, 0.1903, 0.4452, 0.9387, 0.752, 0.9372, 0.752, 0.9372, 0.752, 0.9387, 0.752, 0.9402, 0.752, 0.9387, 0.752, 0.9387, 0.752, 0.9402, 0.752, 0.2095, 0.4736, 0.173, 0.4736, 0.1719, 0.4635, 0.2096, 0.4638, 0.1635, 0.1543, 0.1635, 0.1543, 0.1635, 0.1543, 0.1635, 0.1543, 0.7254, 0.9254, 0.7255, 0.9129, 0.7257, 0.9172, 0.7256, 0.9303, 0.1409, 0.2263, 0.1463, 0.1926, 0.1824, 0.1928, 0.1779, 0.2265, 0.1886, 0.4223, 0.1543, 0.422, 0.1469, 0.3962, 0.1825, 0.3964, 0.7623, 0.8291, 0.7627, 0.8163, 0.7643, 0.8171, 0.7642, 0.8291, 0.7626, 0.8936, 0.7625, 0.8801, 0.7645, 0.8805, 0.7646, 0.8936, 0.7625, 0.8801, 0.7621, 0.8674, 0.7644, 0.8675, 0.7645, 0.8805, 0.7621, 0.8674, 0.7624, 0.8555, 0.7644, 0.8555, 0.7644, 0.8675, 0.7624, 0.8555, 0.7623, 0.8414, 0.7644, 0.8428, 0.7644, 0.8555, 0.7623, 0.8414, 0.7623, 0.8291, 0.7642, 0.8291, 0.7644, 0.8428, 0.1941, 0.7764, 0.1476, 0.7764, 0.151, 0.7204, 0.1956, 0.7354, 0.4892, 0.8892, 0.4414, 0.8865, 0.4423, 0.8097, 0.4866, 0.8327, 0.1965, 0.8651, 0.1493, 0.8651, 0.1494, 0.8062, 0.1935, 0.7896, 0.1889, 0.8953, 0.1423, 0.8981, 0.1397, 0.8415, 0.1863, 0.8223, 0.488, 0.8534, 0.4422, 0.8534, 0.4422, 0.7767, 0.4902, 0.8034, 0.4822, 0.8806, 0.435, 0.8805, 0.4323, 0.8075, 0.4823, 0.8217, 0.7256, 0.9303, 0.7257, 0.9172, 0.7258, 0.9854, 0.7257, 0.9813, 0.723, 0.9151, 0.7225, 0.905, 0.7226, 0.8938, 0.7231, 0.9036, 0.1432, 0.5653, 0.1452, 0.5476, 0.1781, 0.5471, 0.1759, 0.5649, 0.4464, 0.295, 0.4465, 0.2748, 0.4841, 0.2754, 0.4839, 0.2957, 0.1402, 0.3132, 0.1398, 0.2926, 0.1738, 0.292, 0.1772, 0.3134, 0.4309, 0.2648, 0.4275, 0.2434, 0.4675, 0.244, 0.4676, 0.2644, 0.1329, 0.2693, 0.1329, 0.249, 0.1699, 0.2487, 0.17, 0.2693, 0.4287, 0.2922, 0.4286, 0.2716, 0.4658, 0.2713, 0.4658, 0.2915, 0.1646, 0.3286, 0.1646, 0.3083, 0.2021, 0.308, 0.2019, 0.3282, 0.4486, 0.5479, 0.4486, 0.5302, 0.4829, 0.5298, 0.4828, 0.5473, 0.1706, 0.5805, 0.1707, 0.563, 0.2052, 0.5637, 0.205, 0.5814, 0.4278, 0.5578, 0.428, 0.54, 0.4626, 0.5407, 0.4624, 0.5589, 0.1433, 0.5487, 0.1435, 0.5305, 0.1782, 0.5311, 0.1779, 0.549, 0.4289, 0.5392, 0.4292, 0.5213, 0.4658, 0.5224, 0.4638, 0.5402, 0.9702, 0.06316, 0.9702, 0.04775, 0.9849, 0.06596, 0.9849, 0.08136, 0.819, 0.06549, 0.8079, 0.06549, 0.8079, 0.04727, 0.819, 0.04727, 0.819, 0.2153, 0.83, 0.2159, 0.83, 0.1977, 0.819, 0.197, 0.83, 0.2159, 0.8411, 0.2159, 0.8411, 0.1977, 0.83, 0.1977, 0.9801, 0.131, 0.9702, 0.1433, 0.9702, 0.1667, 0.9801, 0.1544, 0.9705, 0.1429, 0.9801, 0.131, 0.9801, 0.1544, 0.9705, 0.1663, 0.8632, 0.2154, 0.8742, 0.2153, 0.8742, 0.197, 0.8632, 0.1971, 0.9702, 0.04766, 0.9702, 0.03187, 0.9849, 0.05008, 0.9849, 0.06587, 0.9406, 0.1816, 0.9406, 0.03187, 0.9553, 0.05009, 0.9553, 0.1999, 0.9702, 0.03187, 0.9702, 0.04714, 0.9849, 0.06535, 0.9849, 0.05008, 0.8742, 0.07543, 0.8632, 0.06559, 0.8632, 0.04737, 0.8742, 0.04727, 0.9702, 0.04714, 0.9702, 0.06316, 0.9849, 0.08136, 0.9849, 0.06535, 0.8079, 0.2153, 0.819, 0.2153, 0.819, 0.197, 0.8079, 0.197, 0.8521, 0.2129, 0.8632, 0.1971, 0.8632, 0.04737, 0.8521, 0.06316, 0.8411, 0.1977, 0.8521, 0.2129, 0.8521, 0.06316, 0.8411, 0.04789, 0.83, 0.1977, 0.8411, 0.1977, 0.8411, 0.04789, 0.83, 0.03187, 0.819, 0.197, 0.83, 0.1977, 0.83, 0.03187, 0.819, 0.04727, 0.8079, 0.197, 0.819, 0.197, 0.819, 0.04727, 0.8079, 0.04727, 0.8632, 0.1971, 0.8742, 0.197, 0.8742, 0.04727, 0.8632, 0.04737, 0.9347, 0.9146, 0.9358, 0.9146, 0.9358, 0.8587, 0.9347, 0.8587, 0.8551, 0.8158, 0.855, 0.8574, 0.8673, 0.9075, 0.8673, 0.8717, 0.9358, 0.873, 0.9347, 0.873, 0.9347, 0.8229, 0.9358, 0.8229, 0.9155, 0.8574, 0.9155, 0.8158, 0.9277, 0.8717, 0.9277, 0.9075, 0.9369, 0.8626, 0.9358, 0.8626, 0.9358, 0.8859, 0.9369, 0.8859, 0.8126, 0.9698, 0.8126, 0.9282, 0.8359, 0.9147, 0.8359, 0.9563, 0.9369, 0.8625, 0.9358, 0.8625, 0.9358, 0.8392, 0.9369, 0.8392, 0.9033, 0.9282, 0.9033, 0.9698, 0.9266, 0.9563, 0.9266, 0.9147, 0.9033, 0.8939, 0.9033, 0.8523, 0.9155, 0.8158, 0.9155, 0.8574, 0.9358, 0.8364, 0.9347, 0.8364, 0.9347, 0.873, 0.9358, 0.873, 0.8428, 0.8523, 0.8428, 0.8939, 0.855, 0.8574, 0.8551, 0.8158, 0.9347, 0.8781, 0.9358, 0.8781, 0.9358, 0.9146, 0.9347, 0.9146, 0.8673, 0.8717, 0.8673, 0.9075, 0.873, 0.9146, 0.873, 0.8788, 0.9277, 0.9075, 0.9277, 0.8717, 0.9334, 0.8788, 0.9334, 0.9146, 0.9347, 0.8587, 0.9358, 0.8587, 0.9358, 0.8516, 0.9347, 0.8516, 0.9358, 0.8229, 0.9347, 0.8229, 0.9347, 0.8158, 0.9358, 0.8158, 0.9347, 0.8158, 0.9347, 0.8516, 0.9358, 0.8516, 0.9358, 0.8158])
me_cube_001.materials.append(mat_material_001)
me_cube_001.update()

# ---- objects
ob_cube = bpy.data.objects.new('Cube', me_cube_001)

# ---- transforms, parenting, visibility, modifiers, constraints
ob_cube.location = (0.0, 0.0, 7.586)
ob_cube.scale = (6.114, 6.114, 0.1498)

# ---- collection membership
col_collection.objects.link(ob_cube)

# ---- scene / render settings (as saved in the file)
scene.frame_start = 1; scene.frame_end = 250; scene.frame_set(1)
scene.render.engine = 'BLENDER_EEVEE_NEXT'
scene.cycles.sampling_pattern = 'TABULATED_SOBOL'
scene.cycles.use_light_tree = False
scene.view_settings.view_transform = 'Filmic'
bpy.context.view_layer.update()

# ---- added for rendering (the .blend has no active camera and no usable light): camera, sun
cam_auto = bpy.data.cameras.new('AutoCamera')
cam_auto.lens = 50.0
cam_auto.sensor_width = 36.0
cam_auto.clip_end = 1000.0
ob_auto_camera = bpy.data.objects.new('AutoCamera', cam_auto)
scene.collection.objects.link(ob_auto_camera)
ob_auto_camera.location = (14.2547, -17.2676, 17.5457)
ob_auto_camera.rotation_euler = (1.09748, -7.21219e-08, 0.694738)
scene.camera = ob_auto_camera
light_auto_sun = bpy.data.lights.new('AutoSun', 'SUN')
light_auto_sun.energy = 3.0
light_auto_sun.angle = 0.0523599
ob_auto_sun = bpy.data.objects.new('AutoSun', light_auto_sun)
scene.collection.objects.link(ob_auto_sun)
ob_auto_sun.rotation_euler = (0.872665, 0.174533, 0.523599)
bpy.context.view_layer.update()
